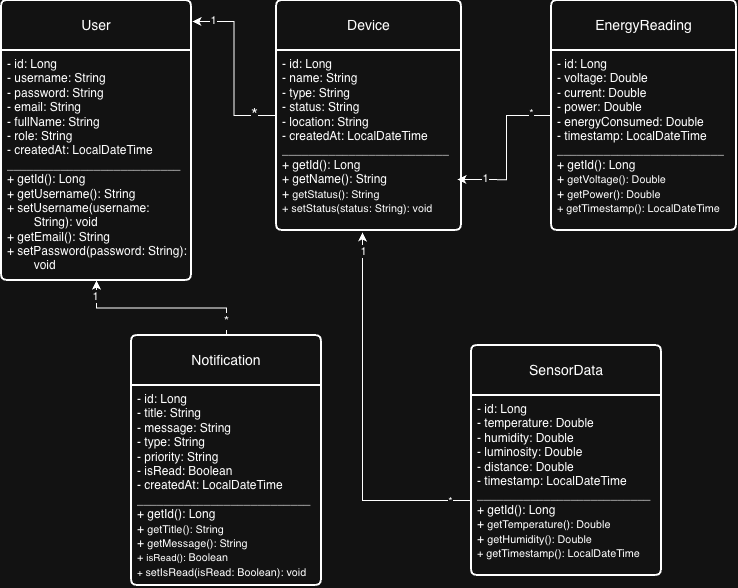

The diagram above was exported from draw.io. Its source (the exported page's mxGraphModel, read from the mxfile embedded in the PNG):
<mxGraphModel dx="1158" dy="778" grid="1" gridSize="10" guides="1" tooltips="1" connect="1" arrows="1" fold="1" page="1" pageScale="1" pageWidth="850" pageHeight="1100" math="0" shadow="0">
  <root>
    <mxCell id="0" />
    <mxCell id="1" parent="0" />
    <mxCell id="P83lhu9PUGrzYyQXKnrT-1" parent="1" style="swimlane;childLayout=stackLayout;horizontal=1;startSize=50;horizontalStack=0;rounded=1;fontSize=14;fontStyle=0;strokeWidth=2;resizeParent=0;resizeLast=1;shadow=0;dashed=0;align=center;arcSize=4;whiteSpace=wrap;html=1;" value="User" vertex="1">
      <mxGeometry height="280" width="190" x="70" y="90" as="geometry" />
    </mxCell>
    <mxCell id="P83lhu9PUGrzYyQXKnrT-2" parent="P83lhu9PUGrzYyQXKnrT-1" style="align=left;strokeColor=none;fillColor=none;spacingLeft=4;spacingRight=4;fontSize=12;verticalAlign=top;resizable=0;rotatable=0;part=1;html=1;whiteSpace=wrap;" value="&lt;div&gt;- id: Long&lt;/div&gt;&lt;div&gt;- username: String&amp;nbsp;&lt;/div&gt;&lt;div&gt;- password: String&lt;/div&gt;&lt;div&gt;- email: String&lt;/div&gt;&lt;div&gt;- fullName: String&lt;/div&gt;&lt;div&gt;- role: String&lt;/div&gt;&lt;div&gt;- createdAt: LocalDateTime&lt;/div&gt;&lt;div&gt;&lt;div&gt;__________________________&lt;/div&gt;&lt;/div&gt;&lt;div&gt;+ getId(): Long&lt;/div&gt;&lt;div&gt;+ getUsername(): String&lt;/div&gt;&lt;div&gt;+ setUsername(username:&amp;nbsp;&lt;/div&gt;&lt;div&gt;&lt;span style=&quot;white-space: pre;&quot;&gt;&#09;&lt;/span&gt;String): void&lt;/div&gt;&lt;div&gt;+ getEmail(): String&lt;/div&gt;&lt;div&gt;+ setPassword(password: String): &lt;span style=&quot;white-space: pre;&quot;&gt;&#09;&lt;/span&gt;void&lt;/div&gt;" vertex="1">
      <mxGeometry height="230" width="190" y="50" as="geometry" />
    </mxCell>
    <mxCell id="P83lhu9PUGrzYyQXKnrT-18" parent="1" style="swimlane;childLayout=stackLayout;horizontal=1;startSize=50;horizontalStack=0;rounded=1;fontSize=14;fontStyle=0;strokeWidth=2;resizeParent=0;resizeLast=1;shadow=0;dashed=0;align=center;arcSize=4;whiteSpace=wrap;html=1;" value="Device" vertex="1">
      <mxGeometry height="230" width="185" x="345" y="90" as="geometry" />
    </mxCell>
    <mxCell id="P83lhu9PUGrzYyQXKnrT-19" parent="P83lhu9PUGrzYyQXKnrT-18" style="align=left;strokeColor=none;fillColor=none;spacingLeft=4;spacingRight=4;fontSize=12;verticalAlign=top;resizable=0;rotatable=0;part=1;html=1;whiteSpace=wrap;" value="&lt;div&gt;- id: Long&lt;/div&gt;&lt;div&gt;- name: String&lt;/div&gt;&lt;div&gt;- type: String&amp;nbsp; &amp;nbsp;&lt;/div&gt;&lt;div&gt;- status: String&lt;/div&gt;&lt;div&gt;- location: String&lt;/div&gt;&lt;div&gt;- createdAt: LocalDateTime&lt;/div&gt;&lt;div&gt;_________________________&lt;/div&gt;&lt;div&gt;+ getId(): Long&lt;/div&gt;&lt;div&gt;+ getName(): String&lt;/div&gt;&lt;div&gt;+&amp;nbsp;&lt;span style=&quot;background-color: var(--vscode-textPreformat-background); color: var(--vscode-textPreformat-foreground); font-family: var(--app-monospace-font-family); font-size: 0.9em;&quot;&gt;getStatus(): String&lt;/span&gt;&lt;br&gt;&lt;/div&gt;&lt;div&gt;&lt;span style=&quot;background-color: var(--vscode-textPreformat-background); color: var(--vscode-textPreformat-foreground); font-family: var(--app-monospace-font-family); font-size: 0.9em;&quot;&gt;+&amp;nbsp;&lt;/span&gt;&lt;span style=&quot;background-color: var(--vscode-textPreformat-background); color: var(--vscode-textPreformat-foreground); font-family: var(--app-monospace-font-family); font-size: 0.9em;&quot;&gt;setStatus(status: String): void&lt;/span&gt;&lt;/div&gt;" vertex="1">
      <mxGeometry height="180" width="185" y="50" as="geometry" />
    </mxCell>
    <mxCell id="P83lhu9PUGrzYyQXKnrT-21" edge="1" parent="P83lhu9PUGrzYyQXKnrT-18" source="P83lhu9PUGrzYyQXKnrT-19" style="edgeStyle=orthogonalEdgeStyle;rounded=0;orthogonalLoop=1;jettySize=auto;html=1;exitX=0.5;exitY=1;exitDx=0;exitDy=0;" target="P83lhu9PUGrzYyQXKnrT-19">
      <mxGeometry relative="1" as="geometry" />
    </mxCell>
    <mxCell id="P83lhu9PUGrzYyQXKnrT-31" edge="1" parent="1" source="P83lhu9PUGrzYyQXKnrT-22" style="edgeStyle=orthogonalEdgeStyle;rounded=0;orthogonalLoop=1;jettySize=auto;html=1;entryX=0.978;entryY=0.717;entryDx=0;entryDy=0;entryPerimeter=0;" target="P83lhu9PUGrzYyQXKnrT-19">
      <mxGeometry relative="1" as="geometry">
        <mxPoint x="540" y="270" as="targetPoint" />
      </mxGeometry>
    </mxCell>
    <mxCell id="P83lhu9PUGrzYyQXKnrT-35" connectable="0" parent="P83lhu9PUGrzYyQXKnrT-31" style="edgeLabel;html=1;align=center;verticalAlign=middle;resizable=0;points=[];" value="*" vertex="1">
      <mxGeometry relative="1" x="-0.7371" y="-3" as="geometry">
        <mxPoint as="offset" />
      </mxGeometry>
    </mxCell>
    <mxCell id="P83lhu9PUGrzYyQXKnrT-36" connectable="0" parent="P83lhu9PUGrzYyQXKnrT-31" style="edgeLabel;html=1;align=center;verticalAlign=middle;resizable=0;points=[];" value="1" vertex="1">
      <mxGeometry relative="1" x="0.6513" y="-2" as="geometry">
        <mxPoint as="offset" />
      </mxGeometry>
    </mxCell>
    <mxCell id="P83lhu9PUGrzYyQXKnrT-22" parent="1" style="swimlane;childLayout=stackLayout;horizontal=1;startSize=50;horizontalStack=0;rounded=1;fontSize=14;fontStyle=0;strokeWidth=2;resizeParent=0;resizeLast=1;shadow=0;dashed=0;align=center;arcSize=4;whiteSpace=wrap;html=1;" value="EnergyReading" vertex="1">
      <mxGeometry height="230" width="185" x="620" y="90" as="geometry" />
    </mxCell>
    <mxCell id="P83lhu9PUGrzYyQXKnrT-23" parent="P83lhu9PUGrzYyQXKnrT-22" style="align=left;strokeColor=none;fillColor=none;spacingLeft=4;spacingRight=4;fontSize=12;verticalAlign=top;resizable=0;rotatable=0;part=1;html=1;whiteSpace=wrap;" value="&lt;div&gt;- id: Long&lt;/div&gt;&lt;div&gt;- voltage: Double&lt;/div&gt;&lt;div&gt;- current: Double&lt;/div&gt;&lt;div&gt;- power: Double&lt;/div&gt;&lt;div&gt;- energyConsumed: Double&amp;nbsp;&lt;/div&gt;&lt;div&gt;- timestamp: LocalDateTime&lt;/div&gt;&lt;div&gt;_________________________&lt;/div&gt;&lt;div&gt;+ getId(): Long&lt;/div&gt;&lt;div&gt;+&amp;nbsp;&lt;span style=&quot;background-color: var(--vscode-textPreformat-background); color: var(--vscode-textPreformat-foreground); font-family: var(--app-monospace-font-family); font-size: 0.9em;&quot;&gt;getVoltage(): Double&amp;nbsp;&amp;nbsp;&lt;/span&gt;&lt;/div&gt;&lt;div&gt;+&amp;nbsp;&lt;span style=&quot;background-color: var(--vscode-textPreformat-background); color: var(--vscode-textPreformat-foreground); font-family: var(--app-monospace-font-family); font-size: 0.9em;&quot;&gt;getPower(): Double&amp;nbsp;&amp;nbsp;&lt;/span&gt;&lt;br&gt;&lt;/div&gt;&lt;div&gt;&lt;span style=&quot;background-color: var(--vscode-textPreformat-background); color: var(--vscode-textPreformat-foreground); font-family: var(--app-monospace-font-family); font-size: 0.9em;&quot;&gt;+&amp;nbsp;&lt;/span&gt;&lt;span style=&quot;background-color: var(--vscode-textPreformat-background); color: var(--vscode-textPreformat-foreground); font-family: var(--app-monospace-font-family); font-size: 0.9em;&quot;&gt;getTimestamp(): LocalDateTime&amp;nbsp;&lt;/span&gt;&lt;/div&gt;" vertex="1">
      <mxGeometry height="180" width="185" y="50" as="geometry" />
    </mxCell>
    <mxCell id="P83lhu9PUGrzYyQXKnrT-24" edge="1" parent="P83lhu9PUGrzYyQXKnrT-22" source="P83lhu9PUGrzYyQXKnrT-23" style="edgeStyle=orthogonalEdgeStyle;rounded=0;orthogonalLoop=1;jettySize=auto;html=1;exitX=0.5;exitY=1;exitDx=0;exitDy=0;" target="P83lhu9PUGrzYyQXKnrT-23">
      <mxGeometry relative="1" as="geometry" />
    </mxCell>
    <mxCell id="P83lhu9PUGrzYyQXKnrT-25" parent="1" style="swimlane;childLayout=stackLayout;horizontal=1;startSize=50;horizontalStack=0;rounded=1;fontSize=14;fontStyle=0;strokeWidth=2;resizeParent=0;resizeLast=1;shadow=0;dashed=0;align=center;arcSize=4;whiteSpace=wrap;html=1;" value="SensorData" vertex="1">
      <mxGeometry height="230" width="190" x="540" y="435" as="geometry" />
    </mxCell>
    <mxCell id="P83lhu9PUGrzYyQXKnrT-26" parent="P83lhu9PUGrzYyQXKnrT-25" style="align=left;strokeColor=none;fillColor=none;spacingLeft=4;spacingRight=4;fontSize=12;verticalAlign=top;resizable=0;rotatable=0;part=1;html=1;whiteSpace=wrap;" value="&lt;div&gt;- id: Long&lt;/div&gt;&lt;div&gt;- temperature: Double&lt;/div&gt;&lt;div&gt;- humidity: Double&lt;/div&gt;&lt;div&gt;- luminosity: Double&amp;nbsp;&lt;/div&gt;&lt;div&gt;- distance: Double&amp;nbsp;&lt;/div&gt;&lt;div&gt;&lt;span style=&quot;background-color: transparent; color: light-dark(rgb(0, 0, 0), rgb(255, 255, 255));&quot;&gt;- timestamp: LocalDateTime&lt;/span&gt;&lt;/div&gt;&lt;div&gt;&lt;div&gt;__________________________&lt;/div&gt;&lt;/div&gt;&lt;div&gt;&lt;div&gt;+ getId(): Long&lt;/div&gt;&lt;div&gt;+&amp;nbsp;&lt;span style=&quot;background-color: var(--vscode-textPreformat-background); color: var(--vscode-textPreformat-foreground); font-family: var(--app-monospace-font-family); font-size: 0.9em;&quot;&gt;getTemperature&lt;/span&gt;&lt;span style=&quot;background-color: light-dark(rgba(0, 0, 0, 0), rgba(237, 237, 237, 0)); font-size: 0.9em; color: light-dark(rgb(0, 0, 0), rgb(255, 255, 255));&quot;&gt;(): Double&amp;nbsp;&amp;nbsp;&lt;/span&gt;&lt;br&gt;&lt;/div&gt;&lt;div&gt;+&amp;nbsp;&lt;span style=&quot;background-color: var(--vscode-textPreformat-background); color: var(--vscode-textPreformat-foreground); font-family: var(--app-monospace-font-family); font-size: 0.9em;&quot;&gt;getHumidity&lt;/span&gt;&lt;span style=&quot;background-color: light-dark(rgba(0, 0, 0, 0), rgba(237, 237, 237, 0)); font-size: 0.9em; color: light-dark(rgb(0, 0, 0), rgb(255, 255, 255));&quot;&gt;(): Double&amp;nbsp;&amp;nbsp;&lt;/span&gt;&lt;br&gt;&lt;/div&gt;&lt;div&gt;&lt;span style=&quot;background-color: rgba(0, 0, 0, 0); font-size: 0.9em;&quot;&gt;+&amp;nbsp;&lt;/span&gt;&lt;span style=&quot;background-color: rgba(0, 0, 0, 0); font-size: 0.9em;&quot;&gt;getTimestamp(): LocalDateTime&amp;nbsp;&lt;/span&gt;&lt;/div&gt;&lt;/div&gt;" vertex="1">
      <mxGeometry height="180" width="190" y="50" as="geometry" />
    </mxCell>
    <mxCell id="P83lhu9PUGrzYyQXKnrT-42" edge="1" parent="1" source="P83lhu9PUGrzYyQXKnrT-27" style="edgeStyle=orthogonalEdgeStyle;rounded=0;orthogonalLoop=1;jettySize=auto;html=1;" target="P83lhu9PUGrzYyQXKnrT-2">
      <mxGeometry relative="1" as="geometry">
        <mxPoint x="100" y="380" as="targetPoint" />
      </mxGeometry>
    </mxCell>
    <mxCell id="P83lhu9PUGrzYyQXKnrT-43" connectable="0" parent="P83lhu9PUGrzYyQXKnrT-42" style="edgeLabel;html=1;align=center;verticalAlign=middle;resizable=0;points=[];" value="&lt;font style=&quot;font-size: 14px;&quot;&gt;*&lt;/font&gt;" vertex="1">
      <mxGeometry relative="1" x="-0.8834" y="3" as="geometry">
        <mxPoint x="2" y="-4" as="offset" />
      </mxGeometry>
    </mxCell>
    <mxCell id="P83lhu9PUGrzYyQXKnrT-44" connectable="0" parent="P83lhu9PUGrzYyQXKnrT-42" style="edgeLabel;html=1;align=center;verticalAlign=middle;resizable=0;points=[];" value="1" vertex="1">
      <mxGeometry relative="1" x="0.833" y="2" as="geometry">
        <mxPoint as="offset" />
      </mxGeometry>
    </mxCell>
    <mxCell id="P83lhu9PUGrzYyQXKnrT-27" parent="1" style="swimlane;childLayout=stackLayout;horizontal=1;startSize=50;horizontalStack=0;rounded=1;fontSize=14;fontStyle=0;strokeWidth=2;resizeParent=0;resizeLast=1;shadow=0;dashed=0;align=center;arcSize=4;whiteSpace=wrap;html=1;" value="Notification" vertex="1">
      <mxGeometry height="250" width="190" x="200" y="425" as="geometry" />
    </mxCell>
    <mxCell id="P83lhu9PUGrzYyQXKnrT-28" parent="P83lhu9PUGrzYyQXKnrT-27" style="align=left;strokeColor=none;fillColor=none;spacingLeft=4;spacingRight=4;fontSize=12;verticalAlign=top;resizable=0;rotatable=0;part=1;html=1;whiteSpace=wrap;" value="&lt;div&gt;- id: Long&lt;/div&gt;&lt;div&gt;-&amp;nbsp;title: String&lt;/div&gt;&lt;div&gt;-&amp;nbsp;message: String&lt;/div&gt;&lt;div&gt;- type: String&lt;/div&gt;&lt;div&gt;- priority: String&lt;/div&gt;&lt;div&gt;- isRead: Boolean&lt;/div&gt;&lt;div&gt;- createdAt: LocalDateTime&lt;/div&gt;&lt;div&gt;&lt;div&gt;__________________________&lt;/div&gt;&lt;/div&gt;&lt;div&gt;&lt;div&gt;+ getId(): Long&lt;/div&gt;&lt;div&gt;+&amp;nbsp;&lt;span style=&quot;background-color: var(--vscode-textPreformat-background); color: var(--vscode-textPreformat-foreground); font-family: var(--app-monospace-font-family); font-size: 0.9em;&quot;&gt;getTitle&lt;/span&gt;&lt;span style=&quot;background-color: light-dark(rgba(0, 0, 0, 0), rgba(237, 237, 237, 0)); font-size: 0.9em; color: light-dark(rgb(0, 0, 0), rgb(255, 255, 255));&quot;&gt;():&amp;nbsp;&lt;/span&gt;&lt;span style=&quot;background-color: var(--vscode-textPreformat-background); color: var(--vscode-textPreformat-foreground); font-family: var(--app-monospace-font-family); font-size: 0.9em;&quot;&gt;String&lt;/span&gt;&lt;span style=&quot;background-color: light-dark(rgba(0, 0, 0, 0), rgba(237, 237, 237, 0)); color: light-dark(rgb(0, 0, 0), rgb(255, 255, 255)); font-size: 0.9em;&quot;&gt;&amp;nbsp;&amp;nbsp;&lt;/span&gt;&lt;br&gt;&lt;/div&gt;&lt;div&gt;+&amp;nbsp;&lt;span style=&quot;background-color: var(--vscode-textPreformat-background); color: var(--vscode-textPreformat-foreground); font-family: var(--app-monospace-font-family); font-size: 0.9em;&quot;&gt;getMessage&lt;/span&gt;&lt;span style=&quot;background-color: light-dark(rgba(0, 0, 0, 0), rgba(237, 237, 237, 0)); font-size: 0.9em; color: light-dark(rgb(0, 0, 0), rgb(255, 255, 255));&quot;&gt;():&amp;nbsp;&lt;/span&gt;&lt;span style=&quot;background-color: var(--vscode-textPreformat-background); color: var(--vscode-textPreformat-foreground); font-family: var(--app-monospace-font-family); font-size: 0.9em;&quot;&gt;String&lt;/span&gt;&lt;span style=&quot;background-color: light-dark(rgba(0, 0, 0, 0), rgba(237, 237, 237, 0)); color: light-dark(rgb(0, 0, 0), rgb(255, 255, 255)); font-size: 0.9em;&quot;&gt;&amp;nbsp;&amp;nbsp;&lt;/span&gt;&lt;br&gt;&lt;/div&gt;&lt;div&gt;&lt;span style=&quot;background-color: rgba(0, 0, 0, 0); font-size: 0.9em;&quot;&gt;+&amp;nbsp;&lt;/span&gt;&lt;span style=&quot;background-color: rgba(0, 0, 0, 0); font-size: 0.9em;&quot;&gt;&lt;span style=&quot;background-color: var(--vscode-textPreformat-background); color: var(--vscode-textPreformat-foreground); font-family: var(--app-monospace-font-family); font-size: 0.9em;&quot;&gt;isRead&lt;/span&gt;&lt;span style=&quot;background-color: light-dark(rgba(0, 0, 0, 0), rgba(237, 237, 237, 0)); font-size: 0.9em; color: light-dark(rgb(0, 0, 0), rgb(255, 255, 255));&quot;&gt;():&amp;nbsp;&lt;/span&gt;&lt;/span&gt;&lt;span style=&quot;background-color: var(--vscode-textPreformat-background); color: var(--vscode-textPreformat-foreground); font-family: var(--app-monospace-font-family); font-size: 0.9em;&quot;&gt;Boolean&lt;/span&gt;&lt;/div&gt;&lt;div&gt;&lt;span style=&quot;background-color: rgba(0, 0, 0, 0); font-size: 0.9em;&quot;&gt;&lt;span style=&quot;background-color: light-dark(rgba(0, 0, 0, 0), rgba(237, 237, 237, 0)); font-size: 0.9em; color: light-dark(rgb(0, 0, 0), rgb(255, 255, 255));&quot;&gt;+&amp;nbsp;&lt;/span&gt;&lt;/span&gt;&lt;span style=&quot;background-color: var(--vscode-textPreformat-background); color: var(--vscode-textPreformat-foreground); font-family: var(--app-monospace-font-family); font-size: 0.9em;&quot;&gt;setIsRead(isRead: Boolean): void&lt;/span&gt;&lt;span style=&quot;background-color: light-dark(rgba(0, 0, 0, 0), rgba(237, 237, 237, 0)); color: light-dark(rgb(0, 0, 0), rgb(255, 255, 255)); font-size: 0.9em;&quot;&gt;&amp;nbsp;&lt;/span&gt;&lt;/div&gt;&lt;/div&gt;" vertex="1">
      <mxGeometry height="200" width="190" y="50" as="geometry" />
    </mxCell>
    <mxCell id="P83lhu9PUGrzYyQXKnrT-29" edge="1" parent="1" source="P83lhu9PUGrzYyQXKnrT-18" style="edgeStyle=orthogonalEdgeStyle;rounded=0;orthogonalLoop=1;jettySize=auto;html=1;entryX=1.005;entryY=0.075;entryDx=0;entryDy=0;entryPerimeter=0;" target="P83lhu9PUGrzYyQXKnrT-1">
      <mxGeometry relative="1" as="geometry" />
    </mxCell>
    <mxCell id="P83lhu9PUGrzYyQXKnrT-33" connectable="0" parent="P83lhu9PUGrzYyQXKnrT-29" style="edgeLabel;html=1;align=center;verticalAlign=middle;resizable=0;points=[];" value="&lt;font style=&quot;font-size: 18px;&quot;&gt;*&lt;/font&gt;" vertex="1">
      <mxGeometry relative="1" x="-0.7416" y="-2" as="geometry">
        <mxPoint as="offset" />
      </mxGeometry>
    </mxCell>
    <mxCell id="P83lhu9PUGrzYyQXKnrT-34" connectable="0" parent="P83lhu9PUGrzYyQXKnrT-29" style="edgeLabel;html=1;align=center;verticalAlign=middle;resizable=0;points=[];" value="1" vertex="1">
      <mxGeometry relative="1" x="0.7627" y="-2" as="geometry">
        <mxPoint as="offset" />
      </mxGeometry>
    </mxCell>
    <mxCell id="P83lhu9PUGrzYyQXKnrT-32" edge="1" parent="1" source="P83lhu9PUGrzYyQXKnrT-26" style="edgeStyle=orthogonalEdgeStyle;rounded=0;orthogonalLoop=1;jettySize=auto;html=1;entryX=0.465;entryY=1.011;entryDx=0;entryDy=0;entryPerimeter=0;" target="P83lhu9PUGrzYyQXKnrT-19">
      <mxGeometry relative="1" as="geometry">
        <Array as="points">
          <mxPoint x="431" y="590" />
        </Array>
      </mxGeometry>
    </mxCell>
    <mxCell id="P83lhu9PUGrzYyQXKnrT-37" connectable="0" parent="P83lhu9PUGrzYyQXKnrT-32" style="edgeLabel;html=1;align=center;verticalAlign=middle;resizable=0;points=[];" value="*" vertex="1">
      <mxGeometry relative="1" x="-0.883" y="1" as="geometry">
        <mxPoint as="offset" />
      </mxGeometry>
    </mxCell>
    <mxCell id="P83lhu9PUGrzYyQXKnrT-41" connectable="0" parent="P83lhu9PUGrzYyQXKnrT-32" style="edgeLabel;html=1;align=center;verticalAlign=middle;resizable=0;points=[];" value="1" vertex="1">
      <mxGeometry relative="1" x="0.9" as="geometry">
        <mxPoint as="offset" />
      </mxGeometry>
    </mxCell>
  </root>
</mxGraphModel>